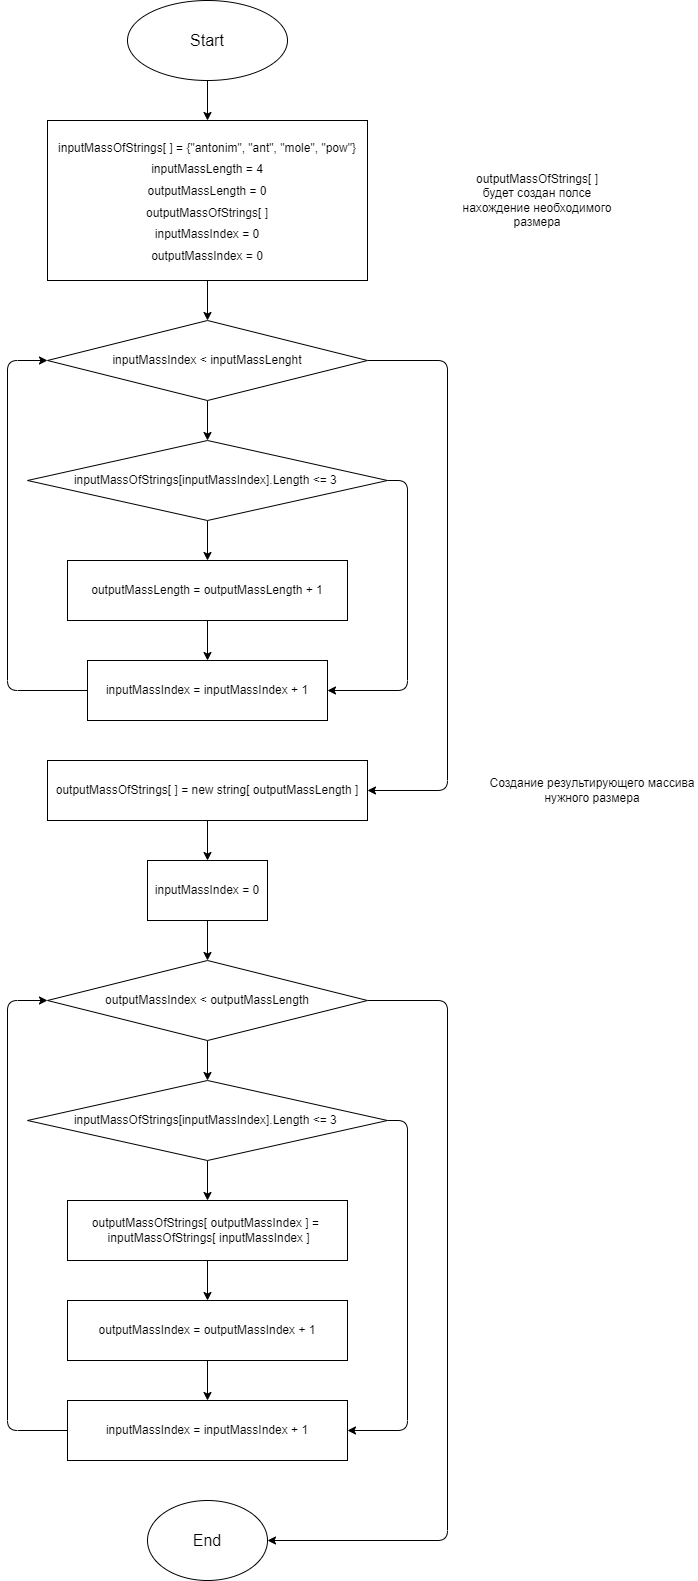

The diagram above was exported from draw.io. Its source (the exported page's mxGraphModel, read from the mxfile embedded in the PNG):
<mxGraphModel dx="883" dy="345" grid="1" gridSize="10" guides="1" tooltips="1" connect="1" arrows="1" fold="1" page="1" pageScale="1" pageWidth="827" pageHeight="1169" math="0" shadow="0">
  <root>
    <mxCell id="0" />
    <mxCell id="1" parent="0" />
    <mxCell id="5" value="" style="edgeStyle=none;html=1;fontSize=18;" edge="1" parent="1" source="2" target="4">
      <mxGeometry relative="1" as="geometry" />
    </mxCell>
    <mxCell id="2" value="&lt;font size=&quot;3&quot;&gt;Start&lt;/font&gt;" style="ellipse;whiteSpace=wrap;html=1;" vertex="1" parent="1">
      <mxGeometry x="200" y="40" width="160" height="80" as="geometry" />
    </mxCell>
    <mxCell id="7" value="" style="edgeStyle=none;html=1;fontSize=12;" edge="1" parent="1" source="4" target="6">
      <mxGeometry relative="1" as="geometry" />
    </mxCell>
    <mxCell id="4" value="&lt;font style=&quot;font-size: 12px&quot;&gt;inputMassOfStrings[ ] = {&quot;antonim&quot;, &quot;ant&quot;, &quot;mole&quot;, &quot;pow&quot;}&lt;br&gt;inputMassLength = 4&lt;br&gt;outputMassLength = 0&lt;br&gt;outputMassOfStrings[ ]&lt;br&gt;inputMassIndex = 0&lt;br&gt;outputMassIndex = 0&lt;br&gt;&lt;/font&gt;" style="rounded=0;whiteSpace=wrap;html=1;fontSize=18;aspect=fixed;" vertex="1" parent="1">
      <mxGeometry x="120" y="160" width="320" height="160" as="geometry" />
    </mxCell>
    <mxCell id="11" value="" style="edgeStyle=none;html=1;fontSize=12;" edge="1" parent="1" source="6" target="10">
      <mxGeometry relative="1" as="geometry" />
    </mxCell>
    <mxCell id="17" style="edgeStyle=none;html=1;fontSize=12;exitX=1;exitY=0.5;exitDx=0;exitDy=0;entryX=1;entryY=0.5;entryDx=0;entryDy=0;" edge="1" parent="1" source="6" target="18">
      <mxGeometry relative="1" as="geometry">
        <mxPoint x="320" y="820" as="targetPoint" />
        <Array as="points">
          <mxPoint x="520" y="400" />
          <mxPoint x="520" y="830" />
        </Array>
      </mxGeometry>
    </mxCell>
    <mxCell id="6" value="inputMassIndex &amp;lt; inputMassLenght" style="rhombus;whiteSpace=wrap;html=1;fontSize=12;" vertex="1" parent="1">
      <mxGeometry x="120" y="360" width="320" height="80" as="geometry" />
    </mxCell>
    <mxCell id="15" style="edgeStyle=none;html=1;entryX=0;entryY=0.5;entryDx=0;entryDy=0;fontSize=12;" edge="1" parent="1" source="8" target="6">
      <mxGeometry relative="1" as="geometry">
        <Array as="points">
          <mxPoint x="80" y="730" />
          <mxPoint x="80" y="400" />
        </Array>
      </mxGeometry>
    </mxCell>
    <mxCell id="8" value="inputMassIndex = inputMassIndex&amp;nbsp;+ 1" style="rounded=0;whiteSpace=wrap;html=1;fontSize=12;" vertex="1" parent="1">
      <mxGeometry x="160" y="700" width="240" height="60" as="geometry" />
    </mxCell>
    <mxCell id="13" value="" style="edgeStyle=none;html=1;fontSize=12;" edge="1" parent="1" source="10" target="12">
      <mxGeometry relative="1" as="geometry" />
    </mxCell>
    <mxCell id="16" style="edgeStyle=none;html=1;entryX=1;entryY=0.5;entryDx=0;entryDy=0;fontSize=12;exitX=1;exitY=0.5;exitDx=0;exitDy=0;" edge="1" parent="1" source="10" target="8">
      <mxGeometry relative="1" as="geometry">
        <Array as="points">
          <mxPoint x="480" y="520" />
          <mxPoint x="480" y="730" />
        </Array>
      </mxGeometry>
    </mxCell>
    <mxCell id="10" value="&lt;span&gt;inputMassOfStrings[inputMassIndex].Length &amp;lt;= 3&amp;nbsp;&lt;/span&gt;" style="rhombus;whiteSpace=wrap;html=1;fontSize=12;" vertex="1" parent="1">
      <mxGeometry x="100" y="480" width="360" height="80" as="geometry" />
    </mxCell>
    <mxCell id="14" value="" style="edgeStyle=none;html=1;fontSize=12;" edge="1" parent="1" source="12" target="8">
      <mxGeometry relative="1" as="geometry" />
    </mxCell>
    <mxCell id="12" value="outputMassLength = outputMassLength + 1" style="rounded=0;whiteSpace=wrap;html=1;fontSize=12;" vertex="1" parent="1">
      <mxGeometry x="140" y="600" width="280" height="60" as="geometry" />
    </mxCell>
    <mxCell id="21" value="" style="edgeStyle=none;html=1;fontSize=12;" edge="1" parent="1" source="18" target="20">
      <mxGeometry relative="1" as="geometry" />
    </mxCell>
    <mxCell id="18" value="outputMassOfStrings[ ] = new string[ outputMassLength ]" style="rounded=0;whiteSpace=wrap;html=1;fontSize=12;" vertex="1" parent="1">
      <mxGeometry x="120" y="800" width="320" height="60" as="geometry" />
    </mxCell>
    <mxCell id="19" value="Создание результирующего массива нужного размера" style="text;html=1;strokeColor=none;fillColor=none;align=center;verticalAlign=middle;whiteSpace=wrap;rounded=0;fontSize=12;" vertex="1" parent="1">
      <mxGeometry x="560" y="815" width="210" height="30" as="geometry" />
    </mxCell>
    <mxCell id="23" value="" style="edgeStyle=none;html=1;fontSize=12;" edge="1" parent="1" source="20" target="22">
      <mxGeometry relative="1" as="geometry" />
    </mxCell>
    <mxCell id="20" value="inputMassIndex = 0" style="rounded=0;whiteSpace=wrap;html=1;fontSize=12;" vertex="1" parent="1">
      <mxGeometry x="220" y="900" width="120" height="60" as="geometry" />
    </mxCell>
    <mxCell id="27" value="" style="edgeStyle=none;html=1;fontSize=12;" edge="1" parent="1" source="22" target="25">
      <mxGeometry relative="1" as="geometry" />
    </mxCell>
    <mxCell id="34" style="edgeStyle=none;html=1;fontSize=12;exitX=1;exitY=0.5;exitDx=0;exitDy=0;entryX=1;entryY=0.5;entryDx=0;entryDy=0;" edge="1" parent="1" source="22" target="36">
      <mxGeometry relative="1" as="geometry">
        <mxPoint x="320" y="1540" as="targetPoint" />
        <Array as="points">
          <mxPoint x="520" y="1040" />
          <mxPoint x="520" y="1580" />
        </Array>
      </mxGeometry>
    </mxCell>
    <mxCell id="22" value="outputMassIndex &amp;lt; outputMassLength" style="rhombus;whiteSpace=wrap;html=1;fontSize=12;" vertex="1" parent="1">
      <mxGeometry x="120" y="1000" width="320" height="80" as="geometry" />
    </mxCell>
    <mxCell id="31" value="" style="edgeStyle=none;html=1;fontSize=12;" edge="1" parent="1" source="24" target="30">
      <mxGeometry relative="1" as="geometry" />
    </mxCell>
    <mxCell id="24" value="outputMassIndex = outputMassIndex + 1" style="rounded=0;whiteSpace=wrap;html=1;fontSize=12;" vertex="1" parent="1">
      <mxGeometry x="140" y="1340" width="280" height="60" as="geometry" />
    </mxCell>
    <mxCell id="28" value="" style="edgeStyle=none;html=1;fontSize=12;" edge="1" parent="1" source="25" target="26">
      <mxGeometry relative="1" as="geometry" />
    </mxCell>
    <mxCell id="33" style="edgeStyle=none;html=1;entryX=1;entryY=0.5;entryDx=0;entryDy=0;fontSize=12;exitX=1;exitY=0.5;exitDx=0;exitDy=0;" edge="1" parent="1" source="25" target="30">
      <mxGeometry relative="1" as="geometry">
        <Array as="points">
          <mxPoint x="480" y="1160" />
          <mxPoint x="480" y="1470" />
        </Array>
      </mxGeometry>
    </mxCell>
    <mxCell id="25" value="&lt;span&gt;inputMassOfStrings[&lt;/span&gt;inputMassIndex&lt;span&gt;].Length &amp;lt;= 3&amp;nbsp;&lt;/span&gt;" style="rhombus;whiteSpace=wrap;html=1;fontSize=12;" vertex="1" parent="1">
      <mxGeometry x="100" y="1120" width="360" height="80" as="geometry" />
    </mxCell>
    <mxCell id="29" value="" style="edgeStyle=none;html=1;fontSize=12;" edge="1" parent="1" source="26" target="24">
      <mxGeometry relative="1" as="geometry" />
    </mxCell>
    <mxCell id="26" value="outputMassOfStrings[ outputMassIndex ] =&amp;nbsp; &amp;nbsp;inputMassOfStrings[ inputMassIndex ]" style="rounded=0;whiteSpace=wrap;html=1;fontSize=12;" vertex="1" parent="1">
      <mxGeometry x="140" y="1240" width="280" height="60" as="geometry" />
    </mxCell>
    <mxCell id="32" style="edgeStyle=none;html=1;entryX=0;entryY=0.5;entryDx=0;entryDy=0;fontSize=12;" edge="1" parent="1" source="30" target="22">
      <mxGeometry relative="1" as="geometry">
        <Array as="points">
          <mxPoint x="80" y="1470" />
          <mxPoint x="80" y="1040" />
        </Array>
      </mxGeometry>
    </mxCell>
    <mxCell id="30" value="inputMassIndex = inputMassIndex + 1" style="rounded=0;whiteSpace=wrap;html=1;fontSize=12;" vertex="1" parent="1">
      <mxGeometry x="140" y="1440" width="280" height="60" as="geometry" />
    </mxCell>
    <mxCell id="35" value="outputMassOfStrings[ ]&lt;br&gt;будет создан полсе нахождение необходимого размера" style="text;html=1;strokeColor=none;fillColor=none;align=center;verticalAlign=middle;whiteSpace=wrap;rounded=0;fontSize=12;" vertex="1" parent="1">
      <mxGeometry x="520" y="197.5" width="180" height="85" as="geometry" />
    </mxCell>
    <mxCell id="36" value="&lt;font size=&quot;3&quot;&gt;End&lt;/font&gt;" style="ellipse;whiteSpace=wrap;html=1;fontSize=12;" vertex="1" parent="1">
      <mxGeometry x="220" y="1540" width="120" height="80" as="geometry" />
    </mxCell>
  </root>
</mxGraphModel>